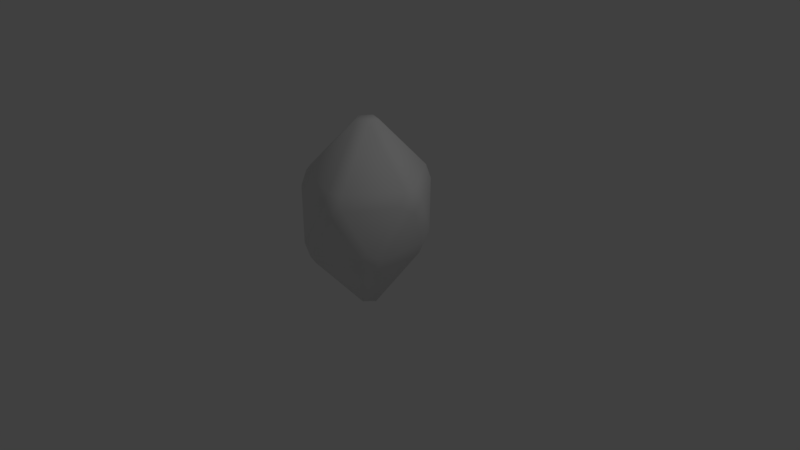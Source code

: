 # Source: casa_dos_vagalumes.blend  (saved by Blender 2.79.0; exported with 4.5.12 LTS)
import bpy
from mathutils import Matrix  # noqa: F401  (used for matrix-valued properties, if any)

bpy.ops.wm.read_factory_settings(use_empty=True)
scene = bpy.context.scene
scene.name = 'Scene'

# ---- collections
col_collection_1 = bpy.data.collections.new('Collection 1'); scene.collection.children.link(col_collection_1)

# ---- materials (node trees are filled in below, after node groups)
mat_material_001 = bpy.data.materials.new('Material.001')
mat_material_001.alpha_threshold = 0.0
mat_material_001.use_transparent_shadow = False
mat_material_001.roughness = 0.5

# ---- material node trees

# ---- world
world_world = bpy.data.worlds.new('World'); scene.world = world_world
world_world.color = (0.05088, 0.05088, 0.05088)
world_world.use_sun_shadow = False
world_world.sun_shadow_jitter_overblur = 0.0
world_world.cycles.sampling_method = 'MANUAL'

# ---- cameras
cam_camera = bpy.data.cameras.new('Camera')
cam_camera.clip_end = 100.0
cam_camera.lens = 35.0
cam_camera.sensor_width = 32.0
cam_camera.sensor_height = 18.0
cam_camera.ortho_scale = 7.314
cam_camera.dof.focus_distance = 0.0
cam_camera.dof.aperture_fstop = 128.0

# ---- lights
light_lamp = bpy.data.lights.new('Lamp', 'POINT')
light_lamp.transmission_factor = 0.0
light_lamp.cutoff_distance = 30.0
light_lamp.energy = 100.0
light_lamp.shadow_buffer_clip_start = 1.001
light_lamp.shadow_soft_size = 0.1
light_lamp.shadow_maximum_resolution = 0.006
light_lamp.use_absolute_resolution = True

# ---- meshes
me_icosphere = bpy.data.meshes.new('Icosphere')
me_icosphere.from_pydata([(0.0, 0.0, -1.489), (0.5797, -0.5257, -0.4472), (-0.2764, -0.8506, -0.4472), (-0.8944, 0.0, -0.4472), (-0.2764, 0.6383, -0.4472), (0.5797, 0.5257, -0.4472), (0.2764, -0.8506, 0.4472), (-0.7236, -0.5257, 0.4472), (-0.7236, 0.5257, 0.4472), (0.2764, 0.8506, 0.4472), (0.8944, 0.0, 0.4472), (0.0, 0.0, 1.419)], [], [(0, 1, 2), (1, 0, 5), (0, 2, 3), (0, 3, 4), (0, 4, 5), (1, 5, 10), (2, 1, 6), (3, 2, 7), (4, 3, 8), (5, 4, 9), (1, 10, 6), (2, 6, 7), (3, 7, 8), (4, 8, 9), (5, 9, 10), (6, 10, 11), (7, 6, 11), (8, 7, 11), (9, 8, 11), (10, 9, 11)])
me_icosphere.polygons.foreach_set('use_smooth', [True] * 20)
_uv = me_icosphere.uv_layers.new(name='Mapa UV')
_uv.uv.foreach_set('vector', [0.4731, 0.5543, 0.2798, 0.6121, 0.341, 0.386, 0.2798, 0.6121, 0.4731, 0.5543, 0.4965, 0.7546, 0.4731, 0.5543, 0.341, 0.386, 0.6052, 0.386, 0.4731, 0.5543, 0.6052, 0.386, 0.6589, 0.6061, 0.4731, 0.5543, 0.6589, 0.6061, 0.4965, 0.7546, 0.09679, 0.8357, 0.1145, 0.6428, 0.2795, 0.7552, 0.05835, 0.9999, 0.09679, 0.8357, 0.2443, 0.9456, 0.05565, 0.3265, 0.0001298, 0.141, 0.1886, 0.1857, 0.09755, 0.4847, 0.05565, 0.3265, 0.2441, 0.3712, 0.1145, 0.6428, 0.09755, 0.4847, 0.2795, 0.5616, 0.09679, 0.8357, 0.2795, 0.7552, 0.2443, 0.9456, 0.0001298, 0.141, 0.133, 0.0001298, 0.1886, 0.1857, 0.05565, 0.3265, 0.1886, 0.1857, 0.2441, 0.3712, 0.09755, 0.4847, 0.2441, 0.3712, 0.2795, 0.5616, 0.1145, 0.6428, 0.2795, 0.5616, 0.2795, 0.7552, 0.2798, 0.1474, 0.4826, 0.0001298, 0.4826, 0.2133, 0.3573, 0.3858, 0.2798, 0.1474, 0.4826, 0.2133, 0.6079, 0.3858, 0.3573, 0.3858, 0.4826, 0.2133, 0.6853, 0.1474, 0.6079, 0.3858, 0.4826, 0.2133, 0.4826, 0.0001298, 0.6853, 0.1474, 0.4826, 0.2133])
me_icosphere.materials.append(mat_material_001)
me_icosphere.use_remesh_preserve_volume = False
me_icosphere.use_remesh_preserve_attributes = False
me_icosphere.use_mirror_vertex_groups = False
me_icosphere.update()

# ---- objects
ob_icosphere = bpy.data.objects.new('Icosphere', me_icosphere)
ob_lamp = bpy.data.objects.new('Lamp', light_lamp)
ob_camera = bpy.data.objects.new('Camera', cam_camera)

# ---- transforms, parenting, visibility, modifiers, constraints
ob_icosphere.location = (0.0, 0.0, 0.6174)
ob_icosphere.lineart.crease_threshold = 0.0
_m = ob_icosphere.modifiers.new('Bevel', 'BEVEL')
_m.limit_method = 'NONE'
_m.spread = 0.0
ob_lamp.location = (4.076, 1.005, 5.904)
ob_lamp.rotation_euler = (0.6503, 0.05522, 1.866)
ob_lamp.lock_rotations_4d = False
ob_lamp.empty_display_type = 'ARROWS'
ob_lamp.color = (0.0, 0.0, 0.0, 0.0)
ob_lamp.lineart.crease_threshold = 0.0
ob_camera.location = (7.481, -6.508, 5.344)
ob_camera.rotation_euler = (1.109, 0.0, 0.8149)
ob_camera.lock_rotations_4d = False
ob_camera.empty_display_type = 'ARROWS'
ob_camera.color = (0.0, 0.0, 0.0, 0.0)
ob_camera.display_type = 'WIRE'
ob_camera.lineart.crease_threshold = 0.0

# ---- collection membership
col_collection_1.objects.link(ob_icosphere)
col_collection_1.objects.link(ob_lamp)
col_collection_1.objects.link(ob_camera)

# ---- scene / render settings (as saved in the file)
scene.camera = ob_camera
scene.frame_start = 1; scene.frame_end = 250; scene.frame_set(1)
scene.render.engine = 'BLENDER_EEVEE_NEXT'
scene.render.resolution_percentage = 50
scene.render.dither_intensity = 0.0
scene.cycles.use_denoising = False
scene.cycles.samples = 128
scene.cycles.sampling_pattern = 'TABULATED_SOBOL'
scene.cycles.use_adaptive_sampling = False
scene.cycles.use_light_tree = False
scene.cycles.blur_glossy = 0.0
scene.cycles.sample_clamp_indirect = 0.0
scene.view_settings.view_transform = 'Standard'
bpy.context.view_layer.update()
